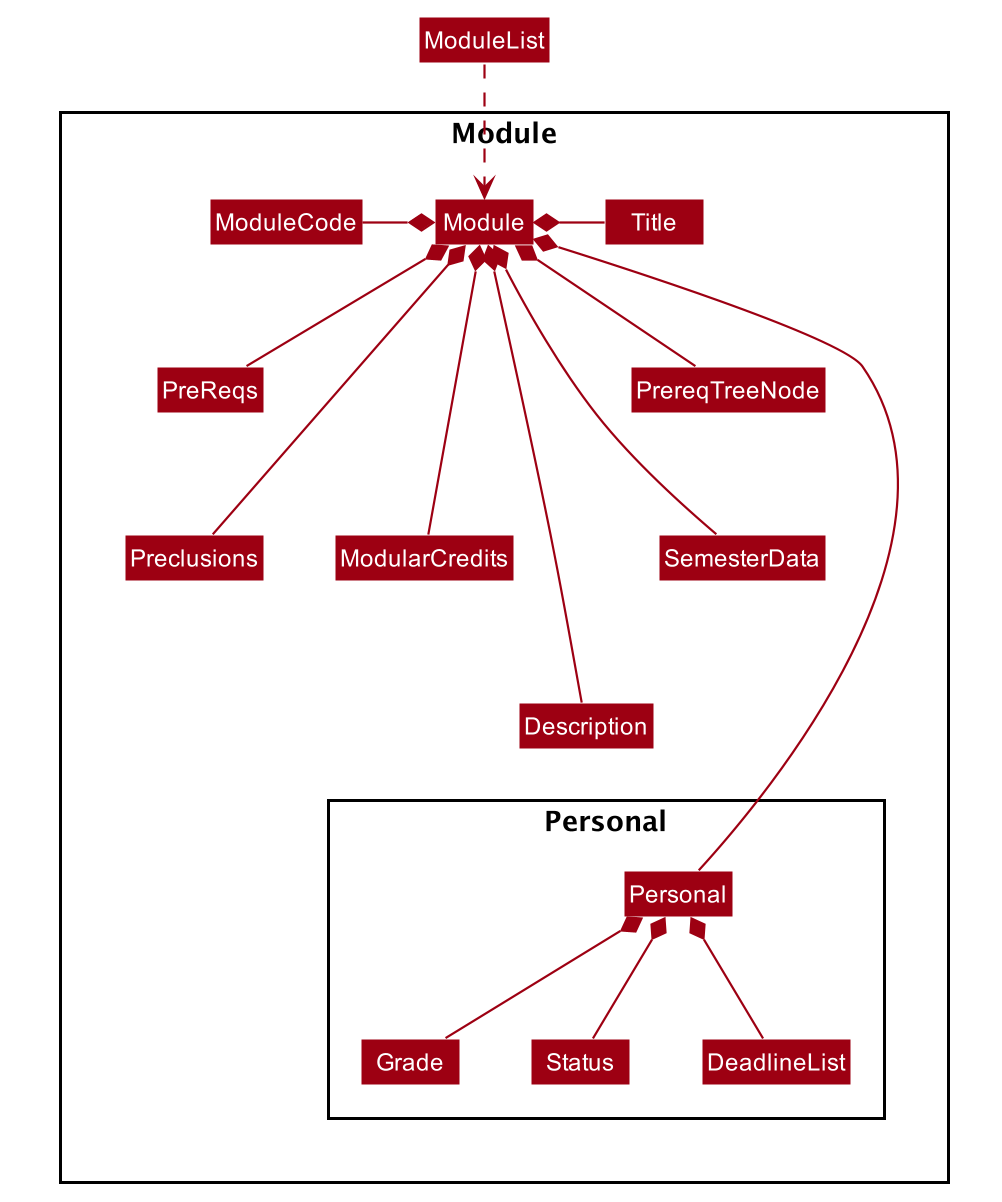

The diagram above was rendered by PlantUML. Its source (embedded in the PNG):
@startuml








skinparam BackgroundColor #FFFFFFF

skinparam Shadowing false

skinparam Class {
    FontColor #FFFFFF
    BorderThickness 1
    BorderColor #FFFFFF
    StereotypeFontColor #FFFFFF
    FontName Arial
}

skinparam Actor {
    BorderColor #000000
    Color #000000
    FontName Arial
}

skinparam Sequence {
    MessageAlign center
    BoxFontSize 15
    BoxPadding 0
    BoxFontColor #FFFFFF
    FontName Arial
}

skinparam Participant {
    FontColor #FFFFFFF
    Padding 20
}

skinparam MinClassWidth 50
skinparam ParticipantPadding 10
skinparam Shadowing false
skinparam DefaultTextAlignment center
skinparam packageStyle Rectangle

hide footbox
hide members
hide circle
skinparam arrowThickness 1.1
skinparam arrowColor #9D0012
skinparam classBackgroundColor #9D0012

Class ModuleList

ModuleList .down.> Module

package Module {
    Class Module
    Class ModuleCode
    Class Title
    Class PreReqs
    Class Preclusions
    Class ModularCredits
    Class Description
    Class SemesterData
    Class PrereqTreeNode

    package Personal {
        Class Personal
        Class Grade
        Class Status
        Class DeadlineList
    }
}

Module *-down---- Personal
Module *-left- ModuleCode
Module *-right- Title
Module *-down- PreReqs
Module *-down-- Preclusions
Module *-down-- ModularCredits
Module *-down--- Description
Module *-down-- SemesterData
Module *-down- PrereqTreeNode
Personal *-- Grade
Personal *-- Status
Personal *-- DeadlineList

@enduml